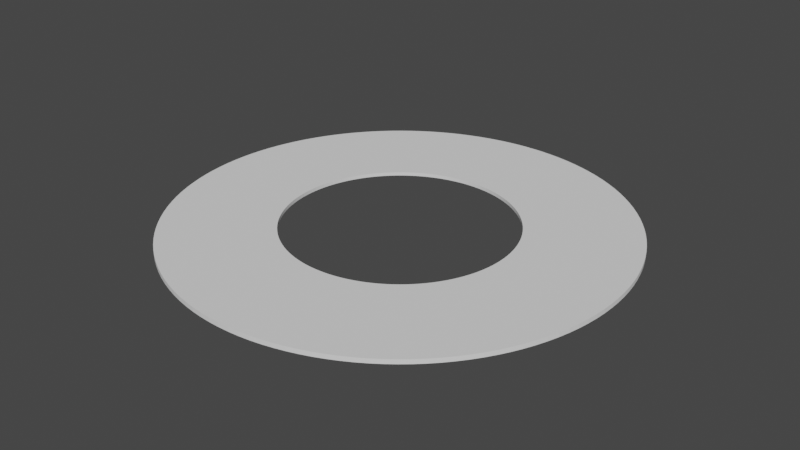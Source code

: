 # Source: Oblend.blend  (saved by Blender 2.93.20; exported with 4.5.12 LTS)
import bpy
from mathutils import Matrix  # noqa: F401  (used for matrix-valued properties, if any)

bpy.ops.wm.read_factory_settings(use_empty=True)
scene = bpy.context.scene
scene.name = 'Scene'

# ---- collections
col_collection = bpy.data.collections.new('Collection'); scene.collection.children.link(col_collection)

# ---- world
world_world = bpy.data.worlds.new('World'); scene.world = world_world
world_world.use_nodes = True; world_world.node_tree.nodes.clear()
_N = world_world.node_tree.nodes; _L = world_world.node_tree.links
n0 = _N.new('ShaderNodeOutputWorld'); n0.name = 'World Output'; n0.location = (300, 300)
n1 = _N.new('ShaderNodeBackground'); n1.name = 'Background'; n1.location = (10, 300)
n1.inputs[0].default_value = (0.05088, 0.05088, 0.05088, 1.0)
_L.new(n1.outputs[0], n0.inputs[0])
n0.is_active_output = True
world_world.color = (0.05088, 0.05088, 0.05088)
world_world.use_sun_shadow = False
world_world.sun_shadow_jitter_overblur = 0.0

# ---- meshes
me_cylinder = bpy.data.meshes.new('Cylinder')
me_cylinder.from_pydata([(0.0, 1.0, -1.0), (0.0, 1.0, 1.0), (0.04907, 0.9988, -1.0), (0.04907, 0.9988, 1.0), (0.09802, 0.9952, -1.0), (0.09802, 0.9952, 1.0), (0.1467, 0.9892, -1.0), (0.1467, 0.9892, 1.0), (0.1951, 0.9808, -1.0), (0.1951, 0.9808, 1.0), (0.243, 0.97, -1.0), (0.243, 0.97, 1.0), (0.2903, 0.9569, -1.0), (0.2903, 0.9569, 1.0), (0.3369, 0.9415, -1.0), (0.3369, 0.9415, 1.0), (0.3827, 0.9239, -1.0), (0.3827, 0.9239, 1.0), (0.4276, 0.904, -1.0), (0.4276, 0.904, 1.0), (0.4714, 0.8819, -1.0), (0.4714, 0.8819, 1.0), (0.5141, 0.8577, -1.0), (0.5141, 0.8577, 1.0), (0.5556, 0.8315, -1.0), (0.5556, 0.8315, 1.0), (0.5957, 0.8032, -1.0), (0.5957, 0.8032, 1.0), (0.6344, 0.773, -1.0), (0.6344, 0.773, 1.0), (0.6716, 0.741, -1.0), (0.6716, 0.741, 1.0), (0.7071, 0.7071, -1.0), (0.7071, 0.7071, 1.0), (0.741, 0.6716, -1.0), (0.741, 0.6716, 1.0), (0.773, 0.6344, -1.0), (0.773, 0.6344, 1.0), (0.8032, 0.5957, -1.0), (0.8032, 0.5957, 1.0), (0.8315, 0.5556, -1.0), (0.8315, 0.5556, 1.0), (0.8577, 0.5141, -1.0), (0.8577, 0.5141, 1.0), (0.8819, 0.4714, -1.0), (0.8819, 0.4714, 1.0), (0.904, 0.4276, -1.0), (0.904, 0.4276, 1.0), (0.9239, 0.3827, -1.0), (0.9239, 0.3827, 1.0), (0.9415, 0.3369, -1.0), (0.9415, 0.3369, 1.0), (0.9569, 0.2903, -1.0), (0.9569, 0.2903, 1.0), (0.97, 0.243, -1.0), (0.97, 0.243, 1.0), (0.9808, 0.1951, -1.0), (0.9808, 0.1951, 1.0), (0.9892, 0.1467, -1.0), (0.9892, 0.1467, 1.0), (0.9952, 0.09802, -1.0), (0.9952, 0.09802, 1.0), (0.9988, 0.04907, -1.0), (0.9988, 0.04907, 1.0), (1.0, -4.371e-08, -1.0), (1.0, -4.371e-08, 1.0), (0.9988, -0.04907, -1.0), (0.9988, -0.04907, 1.0), (0.9952, -0.09802, -1.0), (0.9952, -0.09802, 1.0), (0.9892, -0.1467, -1.0), (0.9892, -0.1467, 1.0), (0.9808, -0.1951, -1.0), (0.9808, -0.1951, 1.0), (0.97, -0.243, -1.0), (0.97, -0.243, 1.0), (0.9569, -0.2903, -1.0), (0.9569, -0.2903, 1.0), (0.9415, -0.3369, -1.0), (0.9415, -0.3369, 1.0), (0.9239, -0.3827, -1.0), (0.9239, -0.3827, 1.0), (0.904, -0.4276, -1.0), (0.904, -0.4276, 1.0), (0.8819, -0.4714, -1.0), (0.8819, -0.4714, 1.0), (0.8577, -0.5141, -1.0), (0.8577, -0.5141, 1.0), (0.8315, -0.5556, -1.0), (0.8315, -0.5556, 1.0), (0.8032, -0.5957, -1.0), (0.8032, -0.5957, 1.0), (0.773, -0.6344, -1.0), (0.773, -0.6344, 1.0), (0.741, -0.6716, -1.0), (0.741, -0.6716, 1.0), (0.7071, -0.7071, -1.0), (0.7071, -0.7071, 1.0), (0.6716, -0.741, -1.0), (0.6716, -0.741, 1.0), (0.6344, -0.773, -1.0), (0.6344, -0.773, 1.0), (0.5957, -0.8032, -1.0), (0.5957, -0.8032, 1.0), (0.5556, -0.8315, -1.0), (0.5556, -0.8315, 1.0), (0.5141, -0.8577, -1.0), (0.5141, -0.8577, 1.0), (0.4714, -0.8819, -1.0), (0.4714, -0.8819, 1.0), (0.4276, -0.904, -1.0), (0.4276, -0.904, 1.0), (0.3827, -0.9239, -1.0), (0.3827, -0.9239, 1.0), (0.3369, -0.9415, -1.0), (0.3369, -0.9415, 1.0), (0.2903, -0.9569, -1.0), (0.2903, -0.9569, 1.0), (0.243, -0.97, -1.0), (0.243, -0.97, 1.0), (0.1951, -0.9808, -1.0), (0.1951, -0.9808, 1.0), (0.1467, -0.9892, -1.0), (0.1467, -0.9892, 1.0), (0.09802, -0.9952, -1.0), (0.09802, -0.9952, 1.0), (0.04907, -0.9988, -1.0), (0.04907, -0.9988, 1.0), (-8.742e-08, -1.0, -1.0), (-8.742e-08, -1.0, 1.0), (-0.04907, -0.9988, -1.0), (-0.04907, -0.9988, 1.0), (-0.09802, -0.9952, -1.0), (-0.09802, -0.9952, 1.0), (-0.1467, -0.9892, -1.0), (-0.1467, -0.9892, 1.0), (-0.1951, -0.9808, -1.0), (-0.1951, -0.9808, 1.0), (-0.243, -0.97, -1.0), (-0.243, -0.97, 1.0), (-0.2903, -0.9569, -1.0), (-0.2903, -0.9569, 1.0), (-0.3369, -0.9415, -1.0), (-0.3369, -0.9415, 1.0), (-0.3827, -0.9239, -1.0), (-0.3827, -0.9239, 1.0), (-0.4276, -0.904, -1.0), (-0.4276, -0.904, 1.0), (-0.4714, -0.8819, -1.0), (-0.4714, -0.8819, 1.0), (-0.5141, -0.8577, -1.0), (-0.5141, -0.8577, 1.0), (-0.5556, -0.8315, -1.0), (-0.5556, -0.8315, 1.0), (-0.5957, -0.8032, -1.0), (-0.5957, -0.8032, 1.0), (-0.6344, -0.773, -1.0), (-0.6344, -0.773, 1.0), (-0.6716, -0.741, -1.0), (-0.6716, -0.741, 1.0), (-0.7071, -0.7071, -1.0), (-0.7071, -0.7071, 1.0), (-0.741, -0.6716, -1.0), (-0.741, -0.6716, 1.0), (-0.773, -0.6344, -1.0), (-0.773, -0.6344, 1.0), (-0.8032, -0.5957, -1.0), (-0.8032, -0.5957, 1.0), (-0.8315, -0.5556, -1.0), (-0.8315, -0.5556, 1.0), (-0.8577, -0.5141, -1.0), (-0.8577, -0.5141, 1.0), (-0.8819, -0.4714, -1.0), (-0.8819, -0.4714, 1.0), (-0.904, -0.4276, -1.0), (-0.904, -0.4276, 1.0), (-0.9239, -0.3827, -1.0), (-0.9239, -0.3827, 1.0), (-0.9415, -0.3369, -1.0), (-0.9415, -0.3369, 1.0), (-0.9569, -0.2903, -1.0), (-0.9569, -0.2903, 1.0), (-0.97, -0.243, -1.0), (-0.97, -0.243, 1.0), (-0.9808, -0.1951, -1.0), (-0.9808, -0.1951, 1.0), (-0.9892, -0.1467, -1.0), (-0.9892, -0.1467, 1.0), (-0.9952, -0.09802, -1.0), (-0.9952, -0.09802, 1.0), (-0.9988, -0.04907, -1.0), (-0.9988, -0.04907, 1.0), (-1.0, 1.192e-08, -1.0), (-1.0, 1.192e-08, 1.0), (-0.9988, 0.04907, -1.0), (-0.9988, 0.04907, 1.0), (-0.9952, 0.09802, -1.0), (-0.9952, 0.09802, 1.0), (-0.9892, 0.1467, -1.0), (-0.9892, 0.1467, 1.0), (-0.9808, 0.1951, -1.0), (-0.9808, 0.1951, 1.0), (-0.97, 0.243, -1.0), (-0.97, 0.243, 1.0), (-0.9569, 0.2903, -1.0), (-0.9569, 0.2903, 1.0), (-0.9415, 0.3369, -1.0), (-0.9415, 0.3369, 1.0), (-0.9239, 0.3827, -1.0), (-0.9239, 0.3827, 1.0), (-0.904, 0.4276, -1.0), (-0.904, 0.4276, 1.0), (-0.8819, 0.4714, -1.0), (-0.8819, 0.4714, 1.0), (-0.8577, 0.5141, -1.0), (-0.8577, 0.5141, 1.0), (-0.8315, 0.5556, -1.0), (-0.8315, 0.5556, 1.0), (-0.8032, 0.5957, -1.0), (-0.8032, 0.5957, 1.0), (-0.773, 0.6344, -1.0), (-0.773, 0.6344, 1.0), (-0.741, 0.6716, -1.0), (-0.741, 0.6716, 1.0), (-0.7071, 0.7071, -1.0), (-0.7071, 0.7071, 1.0), (-0.6716, 0.741, -1.0), (-0.6716, 0.741, 1.0), (-0.6344, 0.773, -1.0), (-0.6344, 0.773, 1.0), (-0.5957, 0.8032, -1.0), (-0.5957, 0.8032, 1.0), (-0.5556, 0.8315, -1.0), (-0.5556, 0.8315, 1.0), (-0.5141, 0.8577, -1.0), (-0.5141, 0.8577, 1.0), (-0.4714, 0.8819, -1.0), (-0.4714, 0.8819, 1.0), (-0.4276, 0.904, -1.0), (-0.4276, 0.904, 1.0), (-0.3827, 0.9239, -1.0), (-0.3827, 0.9239, 1.0), (-0.3369, 0.9415, -1.0), (-0.3369, 0.9415, 1.0), (-0.2903, 0.9569, -1.0), (-0.2903, 0.9569, 1.0), (-0.243, 0.97, -1.0), (-0.243, 0.97, 1.0), (-0.1951, 0.9808, -1.0), (-0.1951, 0.9808, 1.0), (-0.1467, 0.9892, -1.0), (-0.1467, 0.9892, 1.0), (-0.09802, 0.9952, -1.0), (-0.09802, 0.9952, 1.0), (-0.04907, 0.9988, -1.0), (-0.04907, 0.9988, 1.0), (1.606e-08, 0.505, 1.0), (0.02478, 0.5044, 1.0), (0.0495, 0.5026, 1.0), (0.07411, 0.4996, 1.0), (0.09853, 0.4953, 1.0), (0.1227, 0.4899, 1.0), (0.1466, 0.4833, 1.0), (0.1701, 0.4755, 1.0), (0.1933, 0.4666, 1.0), (0.2159, 0.4566, 1.0), (0.2381, 0.4454, 1.0), (0.2596, 0.4332, 1.0), (0.2806, 0.4199, 1.0), (0.3009, 0.4057, 1.0), (0.3204, 0.3904, 1.0), (0.3392, 0.3742, 1.0), (0.3571, 0.3571, 1.0), (0.3742, 0.3392, 1.0), (0.3904, 0.3204, 1.0), (0.4057, 0.3009, 1.0), (0.4199, 0.2806, 1.0), (0.4332, 0.2596, 1.0), (0.4454, 0.2381, 1.0), (0.4566, 0.2159, 1.0), (0.4666, 0.1933, 1.0), (0.4755, 0.1701, 1.0), (0.4833, 0.1466, 1.0), (0.4899, 0.1227, 1.0), (0.4953, 0.09853, 1.0), (0.4996, 0.07411, 1.0), (0.5026, 0.0495, 1.0), (0.5044, 0.02478, 1.0), (0.505, -1.728e-08, 1.0), (0.5044, -0.02478, 1.0), (0.5026, -0.0495, 1.0), (0.4996, -0.07411, 1.0), (0.4953, -0.09853, 1.0), (0.4899, -0.1227, 1.0), (0.4833, -0.1466, 1.0), (0.4755, -0.1701, 1.0), (0.4666, -0.1933, 1.0), (0.4566, -0.2159, 1.0), (0.4454, -0.2381, 1.0), (0.4332, -0.2596, 1.0), (0.4199, -0.2806, 1.0), (0.4057, -0.3009, 1.0), (0.3904, -0.3204, 1.0), (0.3742, -0.3392, 1.0), (0.3571, -0.3571, 1.0), (0.3392, -0.3742, 1.0), (0.3204, -0.3904, 1.0), (0.3009, -0.4057, 1.0), (0.2806, -0.4199, 1.0), (0.2596, -0.4332, 1.0), (0.2381, -0.4454, 1.0), (0.2159, -0.4566, 1.0), (0.1933, -0.4666, 1.0), (0.1701, -0.4755, 1.0), (0.1466, -0.4833, 1.0), (0.1227, -0.4899, 1.0), (0.09853, -0.4953, 1.0), (0.07411, -0.4996, 1.0), (0.0495, -0.5026, 1.0), (0.02478, -0.5044, 1.0), (-2.809e-08, -0.505, 1.0), (-0.02478, -0.5044, 1.0), (-0.0495, -0.5026, 1.0), (-0.07411, -0.4996, 1.0), (-0.09853, -0.4953, 1.0), (-0.1227, -0.4899, 1.0), (-0.1466, -0.4833, 1.0), (-0.1701, -0.4755, 1.0), (-0.1933, -0.4666, 1.0), (-0.2159, -0.4566, 1.0), (-0.2381, -0.4454, 1.0), (-0.2596, -0.4332, 1.0), (-0.2806, -0.4199, 1.0), (-0.3009, -0.4057, 1.0), (-0.3204, -0.3904, 1.0), (-0.3392, -0.3742, 1.0), (-0.3571, -0.3571, 1.0), (-0.3742, -0.3392, 1.0), (-0.3904, -0.3204, 1.0), (-0.4057, -0.3009, 1.0), (-0.4199, -0.2806, 1.0), (-0.4332, -0.2596, 1.0), (-0.4454, -0.2381, 1.0), (-0.4566, -0.2159, 1.0), (-0.4666, -0.1933, 1.0), (-0.4755, -0.1701, 1.0), (-0.4833, -0.1466, 1.0), (-0.4899, -0.1227, 1.0), (-0.4953, -0.09853, 1.0), (-0.4996, -0.07411, 1.0), (-0.5026, -0.0495, 1.0), (-0.5044, -0.02478, 1.0), (-0.505, 1.082e-08, 1.0), (-0.5044, 0.02478, 1.0), (-0.5026, 0.0495, 1.0), (-0.4996, 0.07411, 1.0), (-0.4953, 0.09853, 1.0), (-0.4899, 0.1227, 1.0), (-0.4833, 0.1466, 1.0), (-0.4755, 0.1701, 1.0), (-0.4666, 0.1933, 1.0), (-0.4566, 0.2159, 1.0), (-0.4454, 0.2381, 1.0), (-0.4332, 0.2596, 1.0), (-0.4199, 0.2806, 1.0), (-0.4057, 0.3009, 1.0), (-0.3904, 0.3204, 1.0), (-0.3742, 0.3392, 1.0), (-0.3571, 0.3571, 1.0), (-0.3392, 0.3742, 1.0), (-0.3204, 0.3904, 1.0), (-0.3009, 0.4057, 1.0), (-0.2806, 0.4199, 1.0), (-0.2596, 0.4332, 1.0), (-0.2381, 0.4454, 1.0), (-0.2159, 0.4566, 1.0), (-0.1933, 0.4666, 1.0), (-0.1701, 0.4755, 1.0), (-0.1466, 0.4833, 1.0), (-0.1227, 0.4899, 1.0), (-0.09853, 0.4953, 1.0), (-0.07411, 0.4996, 1.0), (-0.0495, 0.5026, 1.0), (-0.02478, 0.5044, 1.0), (1.606e-08, 0.505, 1.0), (0.02478, 0.5044, 1.0), (0.0495, 0.5026, 1.0), (0.07411, 0.4996, 1.0), (0.09853, 0.4953, 1.0), (0.1227, 0.4899, 1.0), (0.1466, 0.4833, 1.0), (0.1701, 0.4755, 1.0), (0.1933, 0.4666, 1.0), (0.2159, 0.4566, 1.0), (0.2381, 0.4454, 1.0), (0.2596, 0.4332, 1.0), (0.2806, 0.4199, 1.0), (0.3009, 0.4057, 1.0), (0.3204, 0.3904, 1.0), (0.3392, 0.3742, 1.0), (0.3571, 0.3571, 1.0), (0.3742, 0.3392, 1.0), (0.3904, 0.3204, 1.0), (0.4057, 0.3009, 1.0), (0.4199, 0.2806, 1.0), (0.4332, 0.2596, 1.0), (0.4454, 0.2381, 1.0), (0.4566, 0.2159, 1.0), (0.4666, 0.1933, 1.0), (0.4755, 0.1701, 1.0), (0.4833, 0.1466, 1.0), (0.4899, 0.1227, 1.0), (0.4953, 0.09853, 1.0), (0.4996, 0.07411, 1.0), (0.5026, 0.0495, 1.0), (0.5044, 0.02478, 1.0), (0.505, -1.728e-08, 1.0), (0.5044, -0.02478, 1.0), (0.5026, -0.0495, 1.0), (0.4996, -0.07411, 1.0), (0.4953, -0.09853, 1.0), (0.4899, -0.1227, 1.0), (0.4833, -0.1466, 1.0), (0.4755, -0.1701, 1.0), (0.4666, -0.1933, 1.0), (0.4566, -0.2159, 1.0), (0.4454, -0.2381, 1.0), (0.4332, -0.2596, 1.0), (0.4199, -0.2806, 1.0), (0.4057, -0.3009, 1.0), (0.3904, -0.3204, 1.0), (0.3742, -0.3392, 1.0), (0.3571, -0.3571, 1.0), (0.3392, -0.3742, 1.0), (0.3204, -0.3904, 1.0), (0.3009, -0.4057, 1.0), (0.2806, -0.4199, 1.0), (0.2596, -0.4332, 1.0), (0.2381, -0.4454, 1.0), (0.2159, -0.4566, 1.0), (0.1933, -0.4666, 1.0), (0.1701, -0.4755, 1.0), (0.1466, -0.4833, 1.0), (0.1227, -0.4899, 1.0), (0.09853, -0.4953, 1.0), (0.07411, -0.4996, 1.0), (0.0495, -0.5026, 1.0), (0.02478, -0.5044, 1.0), (-2.809e-08, -0.505, 1.0), (-0.02478, -0.5044, 1.0), (-0.0495, -0.5026, 1.0), (-0.07411, -0.4996, 1.0), (-0.09853, -0.4953, 1.0), (-0.1227, -0.4899, 1.0), (-0.1466, -0.4833, 1.0), (-0.1701, -0.4755, 1.0), (-0.1933, -0.4666, 1.0), (-0.2159, -0.4566, 1.0), (-0.2381, -0.4454, 1.0), (-0.2596, -0.4332, 1.0), (-0.2806, -0.4199, 1.0), (-0.3009, -0.4057, 1.0), (-0.3204, -0.3904, 1.0), (-0.3392, -0.3742, 1.0), (-0.3571, -0.3571, 1.0), (-0.3742, -0.3392, 1.0), (-0.3904, -0.3204, 1.0), (-0.4057, -0.3009, 1.0), (-0.4199, -0.2806, 1.0), (-0.4332, -0.2596, 1.0), (-0.4454, -0.2381, 1.0), (-0.4566, -0.2159, 1.0), (-0.4666, -0.1933, 1.0), (-0.4755, -0.1701, 1.0), (-0.4833, -0.1466, 1.0), (-0.4899, -0.1227, 1.0), (-0.4953, -0.09853, 1.0), (-0.4996, -0.07411, 1.0), (-0.5026, -0.0495, 1.0), (-0.5044, -0.02478, 1.0), (-0.505, 1.082e-08, 1.0), (-0.5044, 0.02478, 1.0), (-0.5026, 0.0495, 1.0), (-0.4996, 0.07411, 1.0), (-0.4953, 0.09853, 1.0), (-0.4899, 0.1227, 1.0), (-0.4833, 0.1466, 1.0), (-0.4755, 0.1701, 1.0), (-0.4666, 0.1933, 1.0), (-0.4566, 0.2159, 1.0), (-0.4454, 0.2381, 1.0), (-0.4332, 0.2596, 1.0), (-0.4199, 0.2806, 1.0), (-0.4057, 0.3009, 1.0), (-0.3904, 0.3204, 1.0), (-0.3742, 0.3392, 1.0), (-0.3571, 0.3571, 1.0), (-0.3392, 0.3742, 1.0), (-0.3204, 0.3904, 1.0), (-0.3009, 0.4057, 1.0), (-0.2806, 0.4199, 1.0), (-0.2596, 0.4332, 1.0), (-0.2381, 0.4454, 1.0), (-0.2159, 0.4566, 1.0), (-0.1933, 0.4666, 1.0), (-0.1701, 0.4755, 1.0), (-0.1466, 0.4833, 1.0), (-0.1227, 0.4899, 1.0), (-0.09853, 0.4953, 1.0), (-0.07411, 0.4996, 1.0), (-0.0495, 0.5026, 1.0), (-0.02478, 0.5044, 1.0), (1.606e-08, 0.505, -0.5969), (0.02478, 0.5044, -0.5969), (0.0495, 0.5026, -0.5969), (0.07411, 0.4996, -0.5969), (0.09853, 0.4953, -0.5969), (0.1227, 0.4899, -0.5969), (0.1466, 0.4833, -0.5969), (0.1701, 0.4755, -0.5969), (0.1933, 0.4666, -0.5969), (0.2159, 0.4566, -0.5969), (0.2381, 0.4454, -0.5969), (0.2596, 0.4332, -0.5969), (0.2806, 0.4199, -0.5969), (0.3009, 0.4057, -0.5969), (0.3204, 0.3904, -0.5969), (0.3392, 0.3742, -0.5969), (0.3571, 0.3571, -0.5969), (0.3742, 0.3392, -0.5969), (0.3904, 0.3204, -0.5969), (0.4057, 0.3009, -0.5969), (0.4199, 0.2806, -0.5969), (0.4332, 0.2596, -0.5969), (0.4454, 0.2381, -0.5969), (0.4566, 0.2159, -0.5969), (0.4666, 0.1933, -0.5969), (0.4755, 0.1701, -0.5969), (0.4833, 0.1466, -0.5969), (0.4899, 0.1227, -0.5969), (0.4953, 0.09853, -0.5969), (0.4996, 0.07411, -0.5969), (0.5026, 0.0495, -0.5969), (0.5044, 0.02478, -0.5969), (0.505, -1.728e-08, -0.5969), (0.5044, -0.02478, -0.5969), (0.5026, -0.0495, -0.5969), (0.4996, -0.07411, -0.5969), (0.4953, -0.09853, -0.5969), (0.4899, -0.1227, -0.5969), (0.4833, -0.1466, -0.5969), (0.4755, -0.1701, -0.5969), (0.4666, -0.1933, -0.5969), (0.4566, -0.2159, -0.5969), (0.4454, -0.2381, -0.5969), (0.4332, -0.2596, -0.5969), (0.4199, -0.2806, -0.5969), (0.4057, -0.3009, -0.5969), (0.3904, -0.3204, -0.5969), (0.3742, -0.3392, -0.5969), (0.3571, -0.3571, -0.5969), (0.3392, -0.3742, -0.5969), (0.3204, -0.3904, -0.5969), (0.3009, -0.4057, -0.5969), (0.2806, -0.4199, -0.5969), (0.2596, -0.4332, -0.5969), (0.2381, -0.4454, -0.5969), (0.2159, -0.4566, -0.5969), (0.1933, -0.4666, -0.5969), (0.1701, -0.4755, -0.5969), (0.1466, -0.4833, -0.5969), (0.1227, -0.4899, -0.5969), (0.09853, -0.4953, -0.5969), (0.07411, -0.4996, -0.5969), (0.0495, -0.5026, -0.5969), (0.02478, -0.5044, -0.5969), (-2.809e-08, -0.505, -0.5969), (-0.02478, -0.5044, -0.5969), (-0.0495, -0.5026, -0.5969), (-0.07411, -0.4996, -0.5969), (-0.09853, -0.4953, -0.5969), (-0.1227, -0.4899, -0.5969), (-0.1466, -0.4833, -0.5969), (-0.1701, -0.4755, -0.5969), (-0.1933, -0.4666, -0.5969), (-0.2159, -0.4566, -0.5969), (-0.2381, -0.4454, -0.5969), (-0.2596, -0.4332, -0.5969), (-0.2806, -0.4199, -0.5969), (-0.3009, -0.4057, -0.5969), (-0.3204, -0.3904, -0.5969), (-0.3392, -0.3742, -0.5969), (-0.3571, -0.3571, -0.5969), (-0.3742, -0.3392, -0.5969), (-0.3904, -0.3204, -0.5969), (-0.4057, -0.3009, -0.5969), (-0.4199, -0.2806, -0.5969), (-0.4332, -0.2596, -0.5969), (-0.4454, -0.2381, -0.5969), (-0.4566, -0.2159, -0.5969), (-0.4666, -0.1933, -0.5969), (-0.4755, -0.1701, -0.5969), (-0.4833, -0.1466, -0.5969), (-0.4899, -0.1227, -0.5969), (-0.4953, -0.09853, -0.5969), (-0.4996, -0.07411, -0.5969), (-0.5026, -0.0495, -0.5969), (-0.5044, -0.02478, -0.5969), (-0.505, 1.082e-08, -0.5969), (-0.5044, 0.02478, -0.5969), (-0.5026, 0.0495, -0.5969), (-0.4996, 0.07411, -0.5969), (-0.4953, 0.09853, -0.5969), (-0.4899, 0.1227, -0.5969), (-0.4833, 0.1466, -0.5969), (-0.4755, 0.1701, -0.5969), (-0.4666, 0.1933, -0.5969), (-0.4566, 0.2159, -0.5969), (-0.4454, 0.2381, -0.5969), (-0.4332, 0.2596, -0.5969), (-0.4199, 0.2806, -0.5969), (-0.4057, 0.3009, -0.5969), (-0.3904, 0.3204, -0.5969), (-0.3742, 0.3392, -0.5969), (-0.3571, 0.3571, -0.5969), (-0.3392, 0.3742, -0.5969), (-0.3204, 0.3904, -0.5969), (-0.3009, 0.4057, -0.5969), (-0.2806, 0.4199, -0.5969), (-0.2596, 0.4332, -0.5969), (-0.2381, 0.4454, -0.5969), (-0.2159, 0.4566, -0.5969), (-0.1933, 0.4666, -0.5969), (-0.1701, 0.4755, -0.5969), (-0.1466, 0.4833, -0.5969), (-0.1227, 0.4899, -0.5969), (-0.09853, 0.4953, -0.5969), (-0.07411, 0.4996, -0.5969), (-0.0495, 0.5026, -0.5969), (-0.02478, 0.5044, -0.5969)], [], [(0, 1, 3, 2), (2, 3, 5, 4), (4, 5, 7, 6), (6, 7, 9, 8), (8, 9, 11, 10), (10, 11, 13, 12), (12, 13, 15, 14), (14, 15, 17, 16), (16, 17, 19, 18), (18, 19, 21, 20), (20, 21, 23, 22), (22, 23, 25, 24), (24, 25, 27, 26), (26, 27, 29, 28), (28, 29, 31, 30), (30, 31, 33, 32), (32, 33, 35, 34), (34, 35, 37, 36), (36, 37, 39, 38), (38, 39, 41, 40), (40, 41, 43, 42), (42, 43, 45, 44), (44, 45, 47, 46), (46, 47, 49, 48), (48, 49, 51, 50), (50, 51, 53, 52), (52, 53, 55, 54), (54, 55, 57, 56), (56, 57, 59, 58), (58, 59, 61, 60), (60, 61, 63, 62), (62, 63, 65, 64), (64, 65, 67, 66), (66, 67, 69, 68), (68, 69, 71, 70), (70, 71, 73, 72), (72, 73, 75, 74), (74, 75, 77, 76), (76, 77, 79, 78), (78, 79, 81, 80), (80, 81, 83, 82), (82, 83, 85, 84), (84, 85, 87, 86), (86, 87, 89, 88), (88, 89, 91, 90), (90, 91, 93, 92), (92, 93, 95, 94), (94, 95, 97, 96), (96, 97, 99, 98), (98, 99, 101, 100), (100, 101, 103, 102), (102, 103, 105, 104), (104, 105, 107, 106), (106, 107, 109, 108), (108, 109, 111, 110), (110, 111, 113, 112), (112, 113, 115, 114), (114, 115, 117, 116), (116, 117, 119, 118), (118, 119, 121, 120), (120, 121, 123, 122), (122, 123, 125, 124), (124, 125, 127, 126), (126, 127, 129, 128), (128, 129, 131, 130), (130, 131, 133, 132), (132, 133, 135, 134), (134, 135, 137, 136), (136, 137, 139, 138), (138, 139, 141, 140), (140, 141, 143, 142), (142, 143, 145, 144), (144, 145, 147, 146), (146, 147, 149, 148), (148, 149, 151, 150), (150, 151, 153, 152), (152, 153, 155, 154), (154, 155, 157, 156), (156, 157, 159, 158), (158, 159, 161, 160), (160, 161, 163, 162), (162, 163, 165, 164), (164, 165, 167, 166), (166, 167, 169, 168), (168, 169, 171, 170), (170, 171, 173, 172), (172, 173, 175, 174), (174, 175, 177, 176), (176, 177, 179, 178), (178, 179, 181, 180), (180, 181, 183, 182), (182, 183, 185, 184), (184, 185, 187, 186), (186, 187, 189, 188), (188, 189, 191, 190), (190, 191, 193, 192), (192, 193, 195, 194), (194, 195, 197, 196), (196, 197, 199, 198), (198, 199, 201, 200), (200, 201, 203, 202), (202, 203, 205, 204), (204, 205, 207, 206), (206, 207, 209, 208), (208, 209, 211, 210), (210, 211, 213, 212), (212, 213, 215, 214), (214, 215, 217, 216), (216, 217, 219, 218), (218, 219, 221, 220), (220, 221, 223, 222), (222, 223, 225, 224), (224, 225, 227, 226), (226, 227, 229, 228), (228, 229, 231, 230), (230, 231, 233, 232), (232, 233, 235, 234), (234, 235, 237, 236), (236, 237, 239, 238), (238, 239, 241, 240), (240, 241, 243, 242), (242, 243, 245, 244), (244, 245, 247, 246), (246, 247, 249, 248), (248, 249, 251, 250), (250, 251, 253, 252), (145, 143, 327, 328), (252, 253, 255, 254), (254, 255, 1, 0), (179, 177, 344, 345), (111, 109, 310, 311), (77, 75, 293, 294), (43, 41, 276, 277), (9, 7, 259, 260), (249, 247, 379, 380), (215, 213, 362, 363), (181, 179, 345, 346), (147, 145, 328, 329), (113, 111, 311, 312), (79, 77, 294, 295), (45, 43, 277, 278), (11, 9, 260, 261), (251, 249, 380, 381), (217, 215, 363, 364), (183, 181, 346, 347), (149, 147, 329, 330), (115, 113, 312, 313), (81, 79, 295, 296), (47, 45, 278, 279), (13, 11, 261, 262), (253, 251, 381, 382), (219, 217, 364, 365), (185, 183, 347, 348), (151, 149, 330, 331), (117, 115, 313, 314), (83, 81, 296, 297), (49, 47, 279, 280), (15, 13, 262, 263), (255, 253, 382, 383), (221, 219, 365, 366), (187, 185, 348, 349), (153, 151, 331, 332), (119, 117, 314, 315), (85, 83, 297, 298), (51, 49, 280, 281), (17, 15, 263, 264), (1, 255, 383, 256), (223, 221, 366, 367), (189, 187, 349, 350), (155, 153, 332, 333), (121, 119, 315, 316), (87, 85, 298, 299), (53, 51, 281, 282), (19, 17, 264, 265), (225, 223, 367, 368), (191, 189, 350, 351), (157, 155, 333, 334), (123, 121, 316, 317), (89, 87, 299, 300), (55, 53, 282, 283), (21, 19, 265, 266), (227, 225, 368, 369), (193, 191, 351, 352), (159, 157, 334, 335), (125, 123, 317, 318), (91, 89, 300, 301), (57, 55, 283, 284), (23, 21, 266, 267), (229, 227, 369, 370), (195, 193, 352, 353), (161, 159, 335, 336), (127, 125, 318, 319), (93, 91, 301, 302), (59, 57, 284, 285), (25, 23, 267, 268), (231, 229, 370, 371), (197, 195, 353, 354), (163, 161, 336, 337), (129, 127, 319, 320), (95, 93, 302, 303), (61, 59, 285, 286), (27, 25, 268, 269), (233, 231, 371, 372), (199, 197, 354, 355), (165, 163, 337, 338), (131, 129, 320, 321), (97, 95, 303, 304), (63, 61, 286, 287), (29, 27, 269, 270), (235, 233, 372, 373), (201, 199, 355, 356), (167, 165, 338, 339), (133, 131, 321, 322), (99, 97, 304, 305), (65, 63, 287, 288), (31, 29, 270, 271), (237, 235, 373, 374), (203, 201, 356, 357), (169, 167, 339, 340), (135, 133, 322, 323), (101, 99, 305, 306), (67, 65, 288, 289), (33, 31, 271, 272), (239, 237, 374, 375), (205, 203, 357, 358), (171, 169, 340, 341), (137, 135, 323, 324), (103, 101, 306, 307), (69, 67, 289, 290), (35, 33, 272, 273), (241, 239, 375, 376), (207, 205, 358, 359), (173, 171, 341, 342), (139, 137, 324, 325), (105, 103, 307, 308), (3, 1, 256, 257), (71, 69, 290, 291), (37, 35, 273, 274), (243, 241, 376, 377), (209, 207, 359, 360), (175, 173, 342, 343), (141, 139, 325, 326), (107, 105, 308, 309), (73, 71, 291, 292), (39, 37, 274, 275), (5, 3, 257, 258), (245, 243, 377, 378), (211, 209, 360, 361), (177, 175, 343, 344), (143, 141, 326, 327), (109, 107, 309, 310), (75, 73, 292, 293), (41, 39, 275, 276), (7, 5, 258, 259), (247, 245, 378, 379), (213, 211, 361, 362), (293, 292, 420, 421), (345, 344, 472, 473), (294, 293, 421, 422), (346, 345, 473, 474), (295, 294, 422, 423), (347, 346, 474, 475), (296, 295, 423, 424), (348, 347, 475, 476), (297, 296, 424, 425), (349, 348, 476, 477), (298, 297, 425, 426), (350, 349, 477, 478), (299, 298, 426, 427), (351, 350, 478, 479), (300, 299, 427, 428), (352, 351, 479, 480), (301, 300, 428, 429), (353, 352, 480, 481), (302, 301, 429, 430), (354, 353, 481, 482), (303, 302, 430, 431), (355, 354, 482, 483), (304, 303, 431, 432), (356, 355, 483, 484), (305, 304, 432, 433), (357, 356, 484, 485), (306, 305, 433, 434), (358, 357, 485, 486), (307, 306, 434, 435), (359, 358, 486, 487), (308, 307, 435, 436), (257, 256, 384, 385), (360, 359, 487, 488), (309, 308, 436, 437), (258, 257, 385, 386), (361, 360, 488, 489), (310, 309, 437, 438), (259, 258, 386, 387), (362, 361, 489, 490), (311, 310, 438, 439), (260, 259, 387, 388), (363, 362, 490, 491), (312, 311, 439, 440), (261, 260, 388, 389), (364, 363, 491, 492), (313, 312, 440, 441), (262, 261, 389, 390), (365, 364, 492, 493), (314, 313, 441, 442), (263, 262, 390, 391), (366, 365, 493, 494), (315, 314, 442, 443), (264, 263, 391, 392), (367, 366, 494, 495), (316, 315, 443, 444), (265, 264, 392, 393), (368, 367, 495, 496), (317, 316, 444, 445), (266, 265, 393, 394), (369, 368, 496, 497), (318, 317, 445, 446), (267, 266, 394, 395), (370, 369, 497, 498), (319, 318, 446, 447), (268, 267, 395, 396), (371, 370, 498, 499), (320, 319, 447, 448), (269, 268, 396, 397), (372, 371, 499, 500), (321, 320, 448, 449), (270, 269, 397, 398), (373, 372, 500, 501), (322, 321, 449, 450), (271, 270, 398, 399), (374, 373, 501, 502), (323, 322, 450, 451), (272, 271, 399, 400), (375, 374, 502, 503), (324, 323, 451, 452), (273, 272, 400, 401), (376, 375, 503, 504), (325, 324, 452, 453), (274, 273, 401, 402), (377, 376, 504, 505), (326, 325, 453, 454), (275, 274, 402, 403), (378, 377, 505, 506), (327, 326, 454, 455), (276, 275, 403, 404), (379, 378, 506, 507), (328, 327, 455, 456), (277, 276, 404, 405), (380, 379, 507, 508), (329, 328, 456, 457), (278, 277, 405, 406), (381, 380, 508, 509), (330, 329, 457, 458), (279, 278, 406, 407), (382, 381, 509, 510), (331, 330, 458, 459), (280, 279, 407, 408), (383, 382, 510, 511), (332, 331, 459, 460), (281, 280, 408, 409), (256, 383, 511, 384), (333, 332, 460, 461), (282, 281, 409, 410), (334, 333, 461, 462), (283, 282, 410, 411), (335, 334, 462, 463), (284, 283, 411, 412), (336, 335, 463, 464), (285, 284, 412, 413), (337, 336, 464, 465), (286, 285, 413, 414), (338, 337, 465, 466), (287, 286, 414, 415), (339, 338, 466, 467), (288, 287, 415, 416), (340, 339, 467, 468), (289, 288, 416, 417), (341, 340, 468, 469), (290, 289, 417, 418), (342, 341, 469, 470), (291, 290, 418, 419), (343, 342, 470, 471), (292, 291, 419, 420), (344, 343, 471, 472), (422, 421, 549, 550), (474, 473, 601, 602), (423, 422, 550, 551), (475, 474, 602, 603), (424, 423, 551, 552), (476, 475, 603, 604), (425, 424, 552, 553), (477, 476, 604, 605), (426, 425, 553, 554), (478, 477, 605, 606), (427, 426, 554, 555), (479, 478, 606, 607), (428, 427, 555, 556), (480, 479, 607, 608), (429, 428, 556, 557), (481, 480, 608, 609), (430, 429, 557, 558), (482, 481, 609, 610), (431, 430, 558, 559), (483, 482, 610, 611), (432, 431, 559, 560), (484, 483, 611, 612), (433, 432, 560, 561), (485, 484, 612, 613), (434, 433, 561, 562), (486, 485, 613, 614), (435, 434, 562, 563), (487, 486, 614, 615), (436, 435, 563, 564), (385, 384, 512, 513), (488, 487, 615, 616), (437, 436, 564, 565), (386, 385, 513, 514), (489, 488, 616, 617), (438, 437, 565, 566), (387, 386, 514, 515), (490, 489, 617, 618), (439, 438, 566, 567), (388, 387, 515, 516), (491, 490, 618, 619), (440, 439, 567, 568), (389, 388, 516, 517), (492, 491, 619, 620), (441, 440, 568, 569), (390, 389, 517, 518), (493, 492, 620, 621), (442, 441, 569, 570), (391, 390, 518, 519), (494, 493, 621, 622), (443, 442, 570, 571), (392, 391, 519, 520), (495, 494, 622, 623), (444, 443, 571, 572), (393, 392, 520, 521), (496, 495, 623, 624), (445, 444, 572, 573), (394, 393, 521, 522), (497, 496, 624, 625), (446, 445, 573, 574), (395, 394, 522, 523), (498, 497, 625, 626), (447, 446, 574, 575), (396, 395, 523, 524), (499, 498, 626, 627), (448, 447, 575, 576), (397, 396, 524, 525), (500, 499, 627, 628), (449, 448, 576, 577), (398, 397, 525, 526), (501, 500, 628, 629), (450, 449, 577, 578), (399, 398, 526, 527), (502, 501, 629, 630), (451, 450, 578, 579), (400, 399, 527, 528), (503, 502, 630, 631), (452, 451, 579, 580), (401, 400, 528, 529), (504, 503, 631, 632), (453, 452, 580, 581), (402, 401, 529, 530), (505, 504, 632, 633), (454, 453, 581, 582), (403, 402, 530, 531), (506, 505, 633, 634), (455, 454, 582, 583), (404, 403, 531, 532), (507, 506, 634, 635), (456, 455, 583, 584), (405, 404, 532, 533), (508, 507, 635, 636), (457, 456, 584, 585), (406, 405, 533, 534), (509, 508, 636, 637), (458, 457, 585, 586), (407, 406, 534, 535), (510, 509, 637, 638), (459, 458, 586, 587), (408, 407, 535, 536), (511, 510, 638, 639), (460, 459, 587, 588), (409, 408, 536, 537), (384, 511, 639, 512), (461, 460, 588, 589), (410, 409, 537, 538), (462, 461, 589, 590), (411, 410, 538, 539), (463, 462, 590, 591), (412, 411, 539, 540), (464, 463, 591, 592), (413, 412, 540, 541), (465, 464, 592, 593), (414, 413, 541, 542), (466, 465, 593, 594), (415, 414, 542, 543), (467, 466, 594, 595), (416, 415, 543, 544), (468, 467, 595, 596), (417, 416, 544, 545), (469, 468, 596, 597), (418, 417, 545, 546), (470, 469, 597, 598), (419, 418, 546, 547), (471, 470, 598, 599), (420, 419, 547, 548), (472, 471, 599, 600), (421, 420, 548, 549), (473, 472, 600, 601)])
_uv = me_cylinder.uv_layers.new(name='UVMap')
_uv.uv.foreach_set('vector', [1.0, 0.5, 1.0, 1.0, 0.9922, 1.0, 0.9922, 0.5, 0.9922, 0.5, 0.9922, 1.0, 0.9844, 1.0, 0.9844, 0.5, 0.9844, 0.5, 0.9844, 1.0, 0.9766, 1.0, 0.9766, 0.5, 0.9766, 0.5, 0.9766, 1.0, 0.9688, 1.0, 0.9688, 0.5, 0.9688, 0.5, 0.9688, 1.0, 0.9609, 1.0, 0.9609, 0.5, 0.9609, 0.5, 0.9609, 1.0, 0.9531, 1.0, 0.9531, 0.5, 0.9531, 0.5, 0.9531, 1.0, 0.9453, 1.0, 0.9453, 0.5, 0.9453, 0.5, 0.9453, 1.0, 0.9375, 1.0, 0.9375, 0.5, 0.9375, 0.5, 0.9375, 1.0, 0.9297, 1.0, 0.9297, 0.5, 0.9297, 0.5, 0.9297, 1.0, 0.9219, 1.0, 0.9219, 0.5, 0.9219, 0.5, 0.9219, 1.0, 0.9141, 1.0, 0.9141, 0.5, 0.9141, 0.5, 0.9141, 1.0, 0.9062, 1.0, 0.9062, 0.5, 0.9062, 0.5, 0.9062, 1.0, 0.8984, 1.0, 0.8984, 0.5, 0.8984, 0.5, 0.8984, 1.0, 0.8906, 1.0, 0.8906, 0.5, 0.8906, 0.5, 0.8906, 1.0, 0.8828, 1.0, 0.8828, 0.5, 0.8828, 0.5, 0.8828, 1.0, 0.875, 1.0, 0.875, 0.5, 0.875, 0.5, 0.875, 1.0, 0.8672, 1.0, 0.8672, 0.5, 0.8672, 0.5, 0.8672, 1.0, 0.8594, 1.0, 0.8594, 0.5, 0.8594, 0.5, 0.8594, 1.0, 0.8516, 1.0, 0.8516, 0.5, 0.8516, 0.5, 0.8516, 1.0, 0.8438, 1.0, 0.8438, 0.5, 0.8438, 0.5, 0.8438, 1.0, 0.8359, 1.0, 0.8359, 0.5, 0.8359, 0.5, 0.8359, 1.0, 0.8281, 1.0, 0.8281, 0.5, 0.8281, 0.5, 0.8281, 1.0, 0.8203, 1.0, 0.8203, 0.5, 0.8203, 0.5, 0.8203, 1.0, 0.8125, 1.0, 0.8125, 0.5, 0.8125, 0.5, 0.8125, 1.0, 0.8047, 1.0, 0.8047, 0.5, 0.8047, 0.5, 0.8047, 1.0, 0.7969, 1.0, 0.7969, 0.5, 0.7969, 0.5, 0.7969, 1.0, 0.7891, 1.0, 0.7891, 0.5, 0.7891, 0.5, 0.7891, 1.0, 0.7812, 1.0, 0.7812, 0.5, 0.7812, 0.5, 0.7812, 1.0, 0.7734, 1.0, 0.7734, 0.5, 0.7734, 0.5, 0.7734, 1.0, 0.7656, 1.0, 0.7656, 0.5, 0.7656, 0.5, 0.7656, 1.0, 0.7578, 1.0, 0.7578, 0.5, 0.7578, 0.5, 0.7578, 1.0, 0.75, 1.0, 0.75, 0.5, 0.75, 0.5, 0.75, 1.0, 0.7422, 1.0, 0.7422, 0.5, 0.7422, 0.5, 0.7422, 1.0, 0.7344, 1.0, 0.7344, 0.5, 0.7344, 0.5, 0.7344, 1.0, 0.7266, 1.0, 0.7266, 0.5, 0.7266, 0.5, 0.7266, 1.0, 0.7188, 1.0, 0.7188, 0.5, 0.7188, 0.5, 0.7188, 1.0, 0.7109, 1.0, 0.7109, 0.5, 0.7109, 0.5, 0.7109, 1.0, 0.7031, 1.0, 0.7031, 0.5, 0.7031, 0.5, 0.7031, 1.0, 0.6953, 1.0, 0.6953, 0.5, 0.6953, 0.5, 0.6953, 1.0, 0.6875, 1.0, 0.6875, 0.5, 0.6875, 0.5, 0.6875, 1.0, 0.6797, 1.0, 0.6797, 0.5, 0.6797, 0.5, 0.6797, 1.0, 0.6719, 1.0, 0.6719, 0.5, 0.6719, 0.5, 0.6719, 1.0, 0.6641, 1.0, 0.6641, 0.5, 0.6641, 0.5, 0.6641, 1.0, 0.6562, 1.0, 0.6562, 0.5, 0.6562, 0.5, 0.6562, 1.0, 0.6484, 1.0, 0.6484, 0.5, 0.6484, 0.5, 0.6484, 1.0, 0.6406, 1.0, 0.6406, 0.5, 0.6406, 0.5, 0.6406, 1.0, 0.6328, 1.0, 0.6328, 0.5, 0.6328, 0.5, 0.6328, 1.0, 0.625, 1.0, 0.625, 0.5, 0.625, 0.5, 0.625, 1.0, 0.6172, 1.0, 0.6172, 0.5, 0.6172, 0.5, 0.6172, 1.0, 0.6094, 1.0, 0.6094, 0.5, 0.6094, 0.5, 0.6094, 1.0, 0.6016, 1.0, 0.6016, 0.5, 0.6016, 0.5, 0.6016, 1.0, 0.5938, 1.0, 0.5938, 0.5, 0.5938, 0.5, 0.5938, 1.0, 0.5859, 1.0, 0.5859, 0.5, 0.5859, 0.5, 0.5859, 1.0, 0.5781, 1.0, 0.5781, 0.5, 0.5781, 0.5, 0.5781, 1.0, 0.5703, 1.0, 0.5703, 0.5, 0.5703, 0.5, 0.5703, 1.0, 0.5625, 1.0, 0.5625, 0.5, 0.5625, 0.5, 0.5625, 1.0, 0.5547, 1.0, 0.5547, 0.5, 0.5547, 0.5, 0.5547, 1.0, 0.5469, 1.0, 0.5469, 0.5, 0.5469, 0.5, 0.5469, 1.0, 0.5391, 1.0, 0.5391, 0.5, 0.5391, 0.5, 0.5391, 1.0, 0.5312, 1.0, 0.5312, 0.5, 0.5312, 0.5, 0.5312, 1.0, 0.5234, 1.0, 0.5234, 0.5, 0.5234, 0.5, 0.5234, 1.0, 0.5156, 1.0, 0.5156, 0.5, 0.5156, 0.5, 0.5156, 1.0, 0.5078, 1.0, 0.5078, 0.5, 0.5078, 0.5, 0.5078, 1.0, 0.5, 1.0, 0.5, 0.5, 0.5, 0.5, 0.5, 1.0, 0.4922, 1.0, 0.4922, 0.5, 0.4922, 0.5, 0.4922, 1.0, 0.4844, 1.0, 0.4844, 0.5, 0.4844, 0.5, 0.4844, 1.0, 0.4766, 1.0, 0.4766, 0.5, 0.4766, 0.5, 0.4766, 1.0, 0.4688, 1.0, 0.4688, 0.5, 0.4688, 0.5, 0.4688, 1.0, 0.4609, 1.0, 0.4609, 0.5, 0.4609, 0.5, 0.4609, 1.0, 0.4531, 1.0, 0.4531, 0.5, 0.4531, 0.5, 0.4531, 1.0, 0.4453, 1.0, 0.4453, 0.5, 0.4453, 0.5, 0.4453, 1.0, 0.4375, 1.0, 0.4375, 0.5, 0.4375, 0.5, 0.4375, 1.0, 0.4297, 1.0, 0.4297, 0.5, 0.4297, 0.5, 0.4297, 1.0, 0.4219, 1.0, 0.4219, 0.5, 0.4219, 0.5, 0.4219, 1.0, 0.4141, 1.0, 0.4141, 0.5, 0.4141, 0.5, 0.4141, 1.0, 0.4062, 1.0, 0.4062, 0.5, 0.4062, 0.5, 0.4062, 1.0, 0.3984, 1.0, 0.3984, 0.5, 0.3984, 0.5, 0.3984, 1.0, 0.3906, 1.0, 0.3906, 0.5, 0.3906, 0.5, 0.3906, 1.0, 0.3828, 1.0, 0.3828, 0.5, 0.3828, 0.5, 0.3828, 1.0, 0.375, 1.0, 0.375, 0.5, 0.375, 0.5, 0.375, 1.0, 0.3672, 1.0, 0.3672, 0.5, 0.3672, 0.5, 0.3672, 1.0, 0.3594, 1.0, 0.3594, 0.5, 0.3594, 0.5, 0.3594, 1.0, 0.3516, 1.0, 0.3516, 0.5, 0.3516, 0.5, 0.3516, 1.0, 0.3438, 1.0, 0.3438, 0.5, 0.3438, 0.5, 0.3438, 1.0, 0.3359, 1.0, 0.3359, 0.5, 0.3359, 0.5, 0.3359, 1.0, 0.3281, 1.0, 0.3281, 0.5, 0.3281, 0.5, 0.3281, 1.0, 0.3203, 1.0, 0.3203, 0.5, 0.3203, 0.5, 0.3203, 1.0, 0.3125, 1.0, 0.3125, 0.5, 0.3125, 0.5, 0.3125, 1.0, 0.3047, 1.0, 0.3047, 0.5, 0.3047, 0.5, 0.3047, 1.0, 0.2969, 1.0, 0.2969, 0.5, 0.2969, 0.5, 0.2969, 1.0, 0.2891, 1.0, 0.2891, 0.5, 0.2891, 0.5, 0.2891, 1.0, 0.2812, 1.0, 0.2812, 0.5, 0.2812, 0.5, 0.2812, 1.0, 0.2734, 1.0, 0.2734, 0.5, 0.2734, 0.5, 0.2734, 1.0, 0.2656, 1.0, 0.2656, 0.5, 0.2656, 0.5, 0.2656, 1.0, 0.2578, 1.0, 0.2578, 0.5, 0.2578, 0.5, 0.2578, 1.0, 0.25, 1.0, 0.25, 0.5, 0.25, 0.5, 0.25, 1.0, 0.2422, 1.0, 0.2422, 0.5, 0.2422, 0.5, 0.2422, 1.0, 0.2344, 1.0, 0.2344, 0.5, 0.2344, 0.5, 0.2344, 1.0, 0.2266, 1.0, 0.2266, 0.5, 0.2266, 0.5, 0.2266, 1.0, 0.2188, 1.0, 0.2188, 0.5, 0.2188, 0.5, 0.2188, 1.0, 0.2109, 1.0, 0.2109, 0.5, 0.2109, 0.5, 0.2109, 1.0, 0.2031, 1.0, 0.2031, 0.5, 0.2031, 0.5, 0.2031, 1.0, 0.1953, 1.0, 0.1953, 0.5, 0.1953, 0.5, 0.1953, 1.0, 0.1875, 1.0, 0.1875, 0.5, 0.1875, 0.5, 0.1875, 1.0, 0.1797, 1.0, 0.1797, 0.5, 0.1797, 0.5, 0.1797, 1.0, 0.1719, 1.0, 0.1719, 0.5, 0.1719, 0.5, 0.1719, 1.0, 0.1641, 1.0, 0.1641, 0.5, 0.1641, 0.5, 0.1641, 1.0, 0.1562, 1.0, 0.1562, 0.5, 0.1562, 0.5, 0.1562, 1.0, 0.1484, 1.0, 0.1484, 0.5, 0.1484, 0.5, 0.1484, 1.0, 0.1406, 1.0, 0.1406, 0.5, 0.1406, 0.5, 0.1406, 1.0, 0.1328, 1.0, 0.1328, 0.5, 0.1328, 0.5, 0.1328, 1.0, 0.125, 1.0, 0.125, 0.5, 0.125, 0.5, 0.125, 1.0, 0.1172, 1.0, 0.1172, 0.5, 0.1172, 0.5, 0.1172, 1.0, 0.1094, 1.0, 0.1094, 0.5, 0.1094, 0.5, 0.1094, 1.0, 0.1016, 1.0, 0.1016, 0.5, 0.1016, 0.5, 0.1016, 1.0, 0.09375, 1.0, 0.09375, 0.5, 0.09375, 0.5, 0.09375, 1.0, 0.08594, 1.0, 0.08594, 0.5, 0.08594, 0.5, 0.08594, 1.0, 0.07812, 1.0, 0.07812, 0.5, 0.07812, 0.5, 0.07812, 1.0, 0.07031, 1.0, 0.07031, 0.5, 0.07031, 0.5, 0.07031, 1.0, 0.0625, 1.0, 0.0625, 0.5, 0.0625, 0.5, 0.0625, 1.0, 0.05469, 1.0, 0.05469, 0.5, 0.05469, 0.5, 0.05469, 1.0, 0.04688, 1.0, 0.04688, 0.5, 0.04688, 0.5, 0.04688, 1.0, 0.03906, 1.0, 0.03906, 0.5, 0.03906, 0.5, 0.03906, 1.0, 0.03125, 1.0, 0.03125, 0.5, 0.03125, 0.5, 0.03125, 1.0, 0.02344, 1.0, 0.02344, 0.5, 0.02344, 0.5, 0.02344, 1.0, 0.01562, 1.0, 0.01562, 0.5, 0.4375, 1.0, 0.4453, 1.0, 0.4453, 1.0, 0.4375, 1.0, 0.01562, 0.5, 0.01562, 1.0, 0.007812, 1.0, 0.007812, 0.5, 0.007812, 0.5, 0.007812, 1.0, 0.0, 1.0, 0.0, 0.5, 0.3047, 1.0, 0.3125, 1.0, 0.3125, 1.0, 0.3047, 1.0, 0.5703, 1.0, 0.5781, 1.0, 0.5781, 1.0, 0.5703, 1.0, 0.7031, 1.0, 0.7109, 1.0, 0.7109, 1.0, 0.7031, 1.0, 0.8359, 1.0, 0.8438, 1.0, 0.8438, 1.0, 0.8359, 1.0, 0.9688, 1.0, 0.9766, 1.0, 0.9766, 1.0, 0.9688, 1.0, 0.03125, 1.0, 0.03906, 1.0, 0.03906, 1.0, 0.03125, 1.0, 0.1641, 1.0, 0.1719, 1.0, 0.1719, 1.0, 0.1641, 1.0, 0.2969, 1.0, 0.3047, 1.0, 0.3047, 1.0, 0.2969, 1.0, 0.4297, 1.0, 0.4375, 1.0, 0.4375, 1.0, 0.4297, 1.0, 0.5625, 1.0, 0.5703, 1.0, 0.5703, 1.0, 0.5625, 1.0, 0.6953, 1.0, 0.7031, 1.0, 0.7031, 1.0, 0.6953, 1.0, 0.8281, 1.0, 0.8359, 1.0, 0.8359, 1.0, 0.8281, 1.0, 0.9609, 1.0, 0.9688, 1.0, 0.9688, 1.0, 0.9609, 1.0, 0.02344, 1.0, 0.03125, 1.0, 0.03125, 1.0, 0.02344, 1.0, 0.1562, 1.0, 0.1641, 1.0, 0.1641, 1.0, 0.1562, 1.0, 0.2891, 1.0, 0.2969, 1.0, 0.2969, 1.0, 0.2891, 1.0, 0.4219, 1.0, 0.4297, 1.0, 0.4297, 1.0, 0.4219, 1.0, 0.5547, 1.0, 0.5625, 1.0, 0.5625, 1.0, 0.5547, 1.0, 0.6875, 1.0, 0.6953, 1.0, 0.6953, 1.0, 0.6875, 1.0, 0.8203, 1.0, 0.8281, 1.0, 0.8281, 1.0, 0.8203, 1.0, 0.9531, 1.0, 0.9609, 1.0, 0.9609, 1.0, 0.9531, 1.0, 0.01562, 1.0, 0.02344, 1.0, 0.02344, 1.0, 0.01562, 1.0, 0.1484, 1.0, 0.1562, 1.0, 0.1562, 1.0, 0.1484, 1.0, 0.2812, 1.0, 0.2891, 1.0, 0.2891, 1.0, 0.2812, 1.0, 0.4141, 1.0, 0.4219, 1.0, 0.4219, 1.0, 0.4141, 1.0, 0.5469, 1.0, 0.5547, 1.0, 0.5547, 1.0, 0.5469, 1.0, 0.6797, 1.0, 0.6875, 1.0, 0.6875, 1.0, 0.6797, 1.0, 0.8125, 1.0, 0.8203, 1.0, 0.8203, 1.0, 0.8125, 1.0, 0.9453, 1.0, 0.9531, 1.0, 0.9531, 1.0, 0.9453, 1.0, 0.007812, 1.0, 0.01562, 1.0, 0.01562, 1.0, 0.007812, 1.0, 0.1406, 1.0, 0.1484, 1.0, 0.1484, 1.0, 0.1406, 1.0, 0.2734, 1.0, 0.2812, 1.0, 0.2812, 1.0, 0.2734, 1.0, 0.4062, 1.0, 0.4141, 1.0, 0.4141, 1.0, 0.4062, 1.0, 0.5391, 1.0, 0.5469, 1.0, 0.5469, 1.0, 0.5391, 1.0, 0.6719, 1.0, 0.6797, 1.0, 0.6797, 1.0, 0.6719, 1.0, 0.8047, 1.0, 0.8125, 1.0, 0.8125, 1.0, 0.8047, 1.0, 0.9375, 1.0, 0.9453, 1.0, 0.9453, 1.0, 0.9375, 1.0, 0.0, 1.0, 0.007812, 1.0, 0.007812, 1.0, 0.0, 1.0, 0.1328, 1.0, 0.1406, 1.0, 0.1406, 1.0, 0.1328, 1.0, 0.2656, 1.0, 0.2734, 1.0, 0.2734, 1.0, 0.2656, 1.0, 0.3984, 1.0, 0.4062, 1.0, 0.4062, 1.0, 0.3984, 1.0, 0.5312, 1.0, 0.5391, 1.0, 0.5391, 1.0, 0.5312, 1.0, 0.6641, 1.0, 0.6719, 1.0, 0.6719, 1.0, 0.6641, 1.0, 0.7969, 1.0, 0.8047, 1.0, 0.8047, 1.0, 0.7969, 1.0, 0.9297, 1.0, 0.9375, 1.0, 0.9375, 1.0, 0.9297, 1.0, 0.125, 1.0, 0.1328, 1.0, 0.1328, 1.0, 0.125, 1.0, 0.2578, 1.0, 0.2656, 1.0, 0.2656, 1.0, 0.2578, 1.0, 0.3906, 1.0, 0.3984, 1.0, 0.3984, 1.0, 0.3906, 1.0, 0.5234, 1.0, 0.5312, 1.0, 0.5312, 1.0, 0.5234, 1.0, 0.6562, 1.0, 0.6641, 1.0, 0.6641, 1.0, 0.6562, 1.0, 0.7891, 1.0, 0.7969, 1.0, 0.7969, 1.0, 0.7891, 1.0, 0.9219, 1.0, 0.9297, 1.0, 0.9297, 1.0, 0.9219, 1.0, 0.1172, 1.0, 0.125, 1.0, 0.125, 1.0, 0.1172, 1.0, 0.25, 1.0, 0.2578, 1.0, 0.2578, 1.0, 0.25, 1.0, 0.3828, 1.0, 0.3906, 1.0, 0.3906, 1.0, 0.3828, 1.0, 0.5156, 1.0, 0.5234, 1.0, 0.5234, 1.0, 0.5156, 1.0, 0.6484, 1.0, 0.6562, 1.0, 0.6562, 1.0, 0.6484, 1.0, 0.7812, 1.0, 0.7891, 1.0, 0.7891, 1.0, 0.7812, 1.0, 0.9141, 1.0, 0.9219, 1.0, 0.9219, 1.0, 0.9141, 1.0, 0.1094, 1.0, 0.1172, 1.0, 0.1172, 1.0, 0.1094, 1.0, 0.2422, 1.0, 0.25, 1.0, 0.25, 1.0, 0.2422, 1.0, 0.375, 1.0, 0.3828, 1.0, 0.3828, 1.0, 0.375, 1.0, 0.5078, 1.0, 0.5156, 1.0, 0.5156, 1.0, 0.5078, 1.0, 0.6406, 1.0, 0.6484, 1.0, 0.6484, 1.0, 0.6406, 1.0, 0.7734, 1.0, 0.7812, 1.0, 0.7812, 1.0, 0.7734, 1.0, 0.9062, 1.0, 0.9141, 1.0, 0.9141, 1.0, 0.9062, 1.0, 0.1016, 1.0, 0.1094, 1.0, 0.1094, 1.0, 0.1016, 1.0, 0.2344, 1.0, 0.2422, 1.0, 0.2422, 1.0, 0.2344, 1.0, 0.3672, 1.0, 0.375, 1.0, 0.375, 1.0, 0.3672, 1.0, 0.5, 1.0, 0.5078, 1.0, 0.5078, 1.0, 0.5, 1.0, 0.6328, 1.0, 0.6406, 1.0, 0.6406, 1.0, 0.6328, 1.0, 0.7656, 1.0, 0.7734, 1.0, 0.7734, 1.0, 0.7656, 1.0, 0.8984, 1.0, 0.9062, 1.0, 0.9062, 1.0, 0.8984, 1.0, 0.09375, 1.0, 0.1016, 1.0, 0.1016, 1.0, 0.09375, 1.0, 0.2266, 1.0, 0.2344, 1.0, 0.2344, 1.0, 0.2266, 1.0, 0.3594, 1.0, 0.3672, 1.0, 0.3672, 1.0, 0.3594, 1.0, 0.4922, 1.0, 0.5, 1.0, 0.5, 1.0, 0.4922, 1.0, 0.625, 1.0, 0.6328, 1.0, 0.6328, 1.0, 0.625, 1.0, 0.7578, 1.0, 0.7656, 1.0, 0.7656, 1.0, 0.7578, 1.0, 0.8906, 1.0, 0.8984, 1.0, 0.8984, 1.0, 0.8906, 1.0, 0.08594, 1.0, 0.09375, 1.0, 0.09375, 1.0, 0.08594, 1.0, 0.2188, 1.0, 0.2266, 1.0, 0.2266, 1.0, 0.2188, 1.0, 0.3516, 1.0, 0.3594, 1.0, 0.3594, 1.0, 0.3516, 1.0, 0.4844, 1.0, 0.4922, 1.0, 0.4922, 1.0, 0.4844, 1.0, 0.6172, 1.0, 0.625, 1.0, 0.625, 1.0, 0.6172, 1.0, 0.75, 1.0, 0.7578, 1.0, 0.7578, 1.0, 0.75, 1.0, 0.8828, 1.0, 0.8906, 1.0, 0.8906, 1.0, 0.8828, 1.0, 0.07812, 1.0, 0.08594, 1.0, 0.08594, 1.0, 0.07812, 1.0, 0.2109, 1.0, 0.2188, 1.0, 0.2188, 1.0, 0.2109, 1.0, 0.3438, 1.0, 0.3516, 1.0, 0.3516, 1.0, 0.3438, 1.0, 0.4766, 1.0, 0.4844, 1.0, 0.4844, 1.0, 0.4766, 1.0, 0.6094, 1.0, 0.6172, 1.0, 0.6172, 1.0, 0.6094, 1.0, 0.7422, 1.0, 0.75, 1.0, 0.75, 1.0, 0.7422, 1.0, 0.875, 1.0, 0.8828, 1.0, 0.8828, 1.0, 0.875, 1.0, 0.07031, 1.0, 0.07812, 1.0, 0.07812, 1.0, 0.07031, 1.0, 0.2031, 1.0, 0.2109, 1.0, 0.2109, 1.0, 0.2031, 1.0, 0.3359, 1.0, 0.3438, 1.0, 0.3438, 1.0, 0.3359, 1.0, 0.4688, 1.0, 0.4766, 1.0, 0.4766, 1.0, 0.4688, 1.0, 0.6016, 1.0, 0.6094, 1.0, 0.6094, 1.0, 0.6016, 1.0, 0.7344, 1.0, 0.7422, 1.0, 0.7422, 1.0, 0.7344, 1.0, 0.8672, 1.0, 0.875, 1.0, 0.875, 1.0, 0.8672, 1.0, 0.0625, 1.0, 0.07031, 1.0, 0.07031, 1.0, 0.0625, 1.0, 0.1953, 1.0, 0.2031, 1.0, 0.2031, 1.0, 0.1953, 1.0, 0.3281, 1.0, 0.3359, 1.0, 0.3359, 1.0, 0.3281, 1.0, 0.4609, 1.0, 0.4688, 1.0, 0.4688, 1.0, 0.4609, 1.0, 0.5938, 1.0, 0.6016, 1.0, 0.6016, 1.0, 0.5938, 1.0, 0.9922, 1.0, 1.0, 1.0, 1.0, 1.0, 0.9922, 1.0, 0.7266, 1.0, 0.7344, 1.0, 0.7344, 1.0, 0.7266, 1.0, 0.8594, 1.0, 0.8672, 1.0, 0.8672, 1.0, 0.8594, 1.0, 0.05469, 1.0, 0.0625, 1.0, 0.0625, 1.0, 0.05469, 1.0, 0.1875, 1.0, 0.1953, 1.0, 0.1953, 1.0, 0.1875, 1.0, 0.3203, 1.0, 0.3281, 1.0, 0.3281, 1.0, 0.3203, 1.0, 0.4531, 1.0, 0.4609, 1.0, 0.4609, 1.0, 0.4531, 1.0, 0.5859, 1.0, 0.5938, 1.0, 0.5938, 1.0, 0.5859, 1.0, 0.7188, 1.0, 0.7266, 1.0, 0.7266, 1.0, 0.7188, 1.0, 0.8516, 1.0, 0.8594, 1.0, 0.8594, 1.0, 0.8516, 1.0, 0.9844, 1.0, 0.9922, 1.0, 0.9922, 1.0, 0.9844, 1.0, 0.04688, 1.0, 0.05469, 1.0, 0.05469, 1.0, 0.04688, 1.0, 0.1797, 1.0, 0.1875, 1.0, 0.1875, 1.0, 0.1797, 1.0, 0.3125, 1.0, 0.3203, 1.0, 0.3203, 1.0, 0.3125, 1.0, 0.4453, 1.0, 0.4531, 1.0, 0.4531, 1.0, 0.4453, 1.0, 0.5781, 1.0, 0.5859, 1.0, 0.5859, 1.0, 0.5781, 1.0, 0.7109, 1.0, 0.7188, 1.0, 0.7188, 1.0, 0.7109, 1.0, 0.8438, 1.0, 0.8516, 1.0, 0.8516, 1.0, 0.8438, 1.0, 0.9766, 1.0, 0.9844, 1.0, 0.9844, 1.0, 0.9766, 1.0, 0.03906, 1.0, 0.04688, 1.0, 0.04688, 1.0, 0.03906, 1.0, 0.1719, 1.0, 0.1797, 1.0, 0.1797, 1.0, 0.1719, 1.0, 0.7109, 1.0, 0.7188, 1.0, 0.7188, 1.0, 0.7109, 1.0, 0.3047, 1.0, 0.3125, 1.0, 0.3125, 1.0, 0.3047, 1.0, 0.7031, 1.0, 0.7109, 1.0, 0.7109, 1.0, 0.7031, 1.0, 0.2969, 1.0, 0.3047, 1.0, 0.3047, 1.0, 0.2969, 1.0, 0.6953, 1.0, 0.7031, 1.0, 0.7031, 1.0, 0.6953, 1.0, 0.2891, 1.0, 0.2969, 1.0, 0.2969, 1.0, 0.2891, 1.0, 0.6875, 1.0, 0.6953, 1.0, 0.6953, 1.0, 0.6875, 1.0, 0.2812, 1.0, 0.2891, 1.0, 0.2891, 1.0, 0.2812, 1.0, 0.6797, 1.0, 0.6875, 1.0, 0.6875, 1.0, 0.6797, 1.0, 0.2734, 1.0, 0.2812, 1.0, 0.2812, 1.0, 0.2734, 1.0, 0.6719, 1.0, 0.6797, 1.0, 0.6797, 1.0, 0.6719, 1.0, 0.2656, 1.0, 0.2734, 1.0, 0.2734, 1.0, 0.2656, 1.0, 0.6641, 1.0, 0.6719, 1.0, 0.6719, 1.0, 0.6641, 1.0, 0.2578, 1.0, 0.2656, 1.0, 0.2656, 1.0, 0.2578, 1.0, 0.6562, 1.0, 0.6641, 1.0, 0.6641, 1.0, 0.6562, 1.0, 0.25, 1.0, 0.2578, 1.0, 0.2578, 1.0, 0.25, 1.0, 0.6484, 1.0, 0.6562, 1.0, 0.6562, 1.0, 0.6484, 1.0, 0.2422, 1.0, 0.25, 1.0, 0.25, 1.0, 0.2422, 1.0, 0.6406, 1.0, 0.6484, 1.0, 0.6484, 1.0, 0.6406, 1.0, 0.2344, 1.0, 0.2422, 1.0, 0.2422, 1.0, 0.2344, 1.0, 0.6328, 1.0, 0.6406, 1.0, 0.6406, 1.0, 0.6328, 1.0, 0.2266, 1.0, 0.2344, 1.0, 0.2344, 1.0, 0.2266, 1.0, 0.625, 1.0, 0.6328, 1.0, 0.6328, 1.0, 0.625, 1.0, 0.2188, 1.0, 0.2266, 1.0, 0.2266, 1.0, 0.2188, 1.0, 0.6172, 1.0, 0.625, 1.0, 0.625, 1.0, 0.6172, 1.0, 0.2109, 1.0, 0.2188, 1.0, 0.2188, 1.0, 0.2109, 1.0, 0.6094, 1.0, 0.6172, 1.0, 0.6172, 1.0, 0.6094, 1.0, 0.2031, 1.0, 0.2109, 1.0, 0.2109, 1.0, 0.2031, 1.0, 0.6016, 1.0, 0.6094, 1.0, 0.6094, 1.0, 0.6016, 1.0, 0.1953, 1.0, 0.2031, 1.0, 0.2031, 1.0, 0.1953, 1.0, 0.5938, 1.0, 0.6016, 1.0, 0.6016, 1.0, 0.5938, 1.0, 0.9922, 1.0, 1.0, 1.0, 1.0, 1.0, 0.9922, 1.0, 0.1875, 1.0, 0.1953, 1.0, 0.1953, 1.0, 0.1875, 1.0, 0.5859, 1.0, 0.5938, 1.0, 0.5938, 1.0, 0.5859, 1.0, 0.9844, 1.0, 0.9922, 1.0, 0.9922, 1.0, 0.9844, 1.0, 0.1797, 1.0, 0.1875, 1.0, 0.1875, 1.0, 0.1797, 1.0, 0.5781, 1.0, 0.5859, 1.0, 0.5859, 1.0, 0.5781, 1.0, 0.9766, 1.0, 0.9844, 1.0, 0.9844, 1.0, 0.9766, 1.0, 0.1719, 1.0, 0.1797, 1.0, 0.1797, 1.0, 0.1719, 1.0, 0.5703, 1.0, 0.5781, 1.0, 0.5781, 1.0, 0.5703, 1.0, 0.9688, 1.0, 0.9766, 1.0, 0.9766, 1.0, 0.9688, 1.0, 0.1641, 1.0, 0.1719, 1.0, 0.1719, 1.0, 0.1641, 1.0, 0.5625, 1.0, 0.5703, 1.0, 0.5703, 1.0, 0.5625, 1.0, 0.9609, 1.0, 0.9688, 1.0, 0.9688, 1.0, 0.9609, 1.0, 0.1562, 1.0, 0.1641, 1.0, 0.1641, 1.0, 0.1562, 1.0, 0.5547, 1.0, 0.5625, 1.0, 0.5625, 1.0, 0.5547, 1.0, 0.9531, 1.0, 0.9609, 1.0, 0.9609, 1.0, 0.9531, 1.0, 0.1484, 1.0, 0.1562, 1.0, 0.1562, 1.0, 0.1484, 1.0, 0.5469, 1.0, 0.5547, 1.0, 0.5547, 1.0, 0.5469, 1.0, 0.9453, 1.0, 0.9531, 1.0, 0.9531, 1.0, 0.9453, 1.0, 0.1406, 1.0, 0.1484, 1.0, 0.1484, 1.0, 0.1406, 1.0, 0.5391, 1.0, 0.5469, 1.0, 0.5469, 1.0, 0.5391, 1.0, 0.9375, 1.0, 0.9453, 1.0, 0.9453, 1.0, 0.9375, 1.0, 0.1328, 1.0, 0.1406, 1.0, 0.1406, 1.0, 0.1328, 1.0, 0.5312, 1.0, 0.5391, 1.0, 0.5391, 1.0, 0.5312, 1.0, 0.9297, 1.0, 0.9375, 1.0, 0.9375, 1.0, 0.9297, 1.0, 0.125, 1.0, 0.1328, 1.0, 0.1328, 1.0, 0.125, 1.0, 0.5234, 1.0, 0.5312, 1.0, 0.5312, 1.0, 0.5234, 1.0, 0.9219, 1.0, 0.9297, 1.0, 0.9297, 1.0, 0.9219, 1.0, 0.1172, 1.0, 0.125, 1.0, 0.125, 1.0, 0.1172, 1.0, 0.5156, 1.0, 0.5234, 1.0, 0.5234, 1.0, 0.5156, 1.0, 0.9141, 1.0, 0.9219, 1.0, 0.9219, 1.0, 0.9141, 1.0, 0.1094, 1.0, 0.1172, 1.0, 0.1172, 1.0, 0.1094, 1.0, 0.5078, 1.0, 0.5156, 1.0, 0.5156, 1.0, 0.5078, 1.0, 0.9062, 1.0, 0.9141, 1.0, 0.9141, 1.0, 0.9062, 1.0, 0.1016, 1.0, 0.1094, 1.0, 0.1094, 1.0, 0.1016, 1.0, 0.5, 1.0, 0.5078, 1.0, 0.5078, 1.0, 0.5, 1.0, 0.8984, 1.0, 0.9062, 1.0, 0.9062, 1.0, 0.8984, 1.0, 0.09375, 1.0, 0.1016, 1.0, 0.1016, 1.0, 0.09375, 1.0, 0.4922, 1.0, 0.5, 1.0, 0.5, 1.0, 0.4922, 1.0, 0.8906, 1.0, 0.8984, 1.0, 0.8984, 1.0, 0.8906, 1.0, 0.08594, 1.0, 0.09375, 1.0, 0.09375, 1.0, 0.08594, 1.0, 0.4844, 1.0, 0.4922, 1.0, 0.4922, 1.0, 0.4844, 1.0, 0.8828, 1.0, 0.8906, 1.0, 0.8906, 1.0, 0.8828, 1.0, 0.07812, 1.0, 0.08594, 1.0, 0.08594, 1.0, 0.07812, 1.0, 0.4766, 1.0, 0.4844, 1.0, 0.4844, 1.0, 0.4766, 1.0, 0.875, 1.0, 0.8828, 1.0, 0.8828, 1.0, 0.875, 1.0, 0.07031, 1.0, 0.07812, 1.0, 0.07812, 1.0, 0.07031, 1.0, 0.4688, 1.0, 0.4766, 1.0, 0.4766, 1.0, 0.4688, 1.0, 0.8672, 1.0, 0.875, 1.0, 0.875, 1.0, 0.8672, 1.0, 0.0625, 1.0, 0.07031, 1.0, 0.07031, 1.0, 0.0625, 1.0, 0.4609, 1.0, 0.4688, 1.0, 0.4688, 1.0, 0.4609, 1.0, 0.8594, 1.0, 0.8672, 1.0, 0.8672, 1.0, 0.8594, 1.0, 0.05469, 1.0, 0.0625, 1.0, 0.0625, 1.0, 0.05469, 1.0, 0.4531, 1.0, 0.4609, 1.0, 0.4609, 1.0, 0.4531, 1.0, 0.8516, 1.0, 0.8594, 1.0, 0.8594, 1.0, 0.8516, 1.0, 0.04688, 1.0, 0.05469, 1.0, 0.05469, 1.0, 0.04688, 1.0, 0.4453, 1.0, 0.4531, 1.0, 0.4531, 1.0, 0.4453, 1.0, 0.8438, 1.0, 0.8516, 1.0, 0.8516, 1.0, 0.8438, 1.0, 0.03906, 1.0, 0.04688, 1.0, 0.04688, 1.0, 0.03906, 1.0, 0.4375, 1.0, 0.4453, 1.0, 0.4453, 1.0, 0.4375, 1.0, 0.8359, 1.0, 0.8438, 1.0, 0.8438, 1.0, 0.8359, 1.0, 0.03125, 1.0, 0.03906, 1.0, 0.03906, 1.0, 0.03125, 1.0, 0.4297, 1.0, 0.4375, 1.0, 0.4375, 1.0, 0.4297, 1.0, 0.8281, 1.0, 0.8359, 1.0, 0.8359, 1.0, 0.8281, 1.0, 0.02344, 1.0, 0.03125, 1.0, 0.03125, 1.0, 0.02344, 1.0, 0.4219, 1.0, 0.4297, 1.0, 0.4297, 1.0, 0.4219, 1.0, 0.8203, 1.0, 0.8281, 1.0, 0.8281, 1.0, 0.8203, 1.0, 0.01562, 1.0, 0.02344, 1.0, 0.02344, 1.0, 0.01562, 1.0, 0.4141, 1.0, 0.4219, 1.0, 0.4219, 1.0, 0.4141, 1.0, 0.8125, 1.0, 0.8203, 1.0, 0.8203, 1.0, 0.8125, 1.0, 0.007812, 1.0, 0.01562, 1.0, 0.01562, 1.0, 0.007812, 1.0, 0.4062, 1.0, 0.4141, 1.0, 0.4141, 1.0, 0.4062, 1.0, 0.8047, 1.0, 0.8125, 1.0, 0.8125, 1.0, 0.8047, 1.0, 0.0, 1.0, 0.007812, 1.0, 0.007812, 1.0, 0.0, 1.0, 0.3984, 1.0, 0.4062, 1.0, 0.4062, 1.0, 0.3984, 1.0, 0.7969, 1.0, 0.8047, 1.0, 0.8047, 1.0, 0.7969, 1.0, 0.3906, 1.0, 0.3984, 1.0, 0.3984, 1.0, 0.3906, 1.0, 0.7891, 1.0, 0.7969, 1.0, 0.7969, 1.0, 0.7891, 1.0, 0.3828, 1.0, 0.3906, 1.0, 0.3906, 1.0, 0.3828, 1.0, 0.7812, 1.0, 0.7891, 1.0, 0.7891, 1.0, 0.7812, 1.0, 0.375, 1.0, 0.3828, 1.0, 0.3828, 1.0, 0.375, 1.0, 0.7734, 1.0, 0.7812, 1.0, 0.7812, 1.0, 0.7734, 1.0, 0.3672, 1.0, 0.375, 1.0, 0.375, 1.0, 0.3672, 1.0, 0.7656, 1.0, 0.7734, 1.0, 0.7734, 1.0, 0.7656, 1.0, 0.3594, 1.0, 0.3672, 1.0, 0.3672, 1.0, 0.3594, 1.0, 0.7578, 1.0, 0.7656, 1.0, 0.7656, 1.0, 0.7578, 1.0, 0.3516, 1.0, 0.3594, 1.0, 0.3594, 1.0, 0.3516, 1.0, 0.75, 1.0, 0.7578, 1.0, 0.7578, 1.0, 0.75, 1.0, 0.3438, 1.0, 0.3516, 1.0, 0.3516, 1.0, 0.3438, 1.0, 0.7422, 1.0, 0.75, 1.0, 0.75, 1.0, 0.7422, 1.0, 0.3359, 1.0, 0.3438, 1.0, 0.3438, 1.0, 0.3359, 1.0, 0.7344, 1.0, 0.7422, 1.0, 0.7422, 1.0, 0.7344, 1.0, 0.3281, 1.0, 0.3359, 1.0, 0.3359, 1.0, 0.3281, 1.0, 0.7266, 1.0, 0.7344, 1.0, 0.7344, 1.0, 0.7266, 1.0, 0.3203, 1.0, 0.3281, 1.0, 0.3281, 1.0, 0.3203, 1.0, 0.7188, 1.0, 0.7266, 1.0, 0.7266, 1.0, 0.7188, 1.0, 0.3125, 1.0, 0.3203, 1.0, 0.3203, 1.0, 0.3125, 1.0, 0.7031, 1.0, 0.7109, 1.0, 0.7109, 1.0, 0.7031, 1.0, 0.2969, 1.0, 0.3047, 1.0, 0.3047, 1.0, 0.2969, 1.0, 0.6953, 1.0, 0.7031, 1.0, 0.7031, 1.0, 0.6953, 1.0, 0.2891, 1.0, 0.2969, 1.0, 0.2969, 1.0, 0.2891, 1.0, 0.6875, 1.0, 0.6953, 1.0, 0.6953, 1.0, 0.6875, 1.0, 0.2812, 1.0, 0.2891, 1.0, 0.2891, 1.0, 0.2812, 1.0, 0.6797, 1.0, 0.6875, 1.0, 0.6875, 1.0, 0.6797, 1.0, 0.2734, 1.0, 0.2812, 1.0, 0.2812, 1.0, 0.2734, 1.0, 0.6719, 1.0, 0.6797, 1.0, 0.6797, 1.0, 0.6719, 1.0, 0.2656, 1.0, 0.2734, 1.0, 0.2734, 1.0, 0.2656, 1.0, 0.6641, 1.0, 0.6719, 1.0, 0.6719, 1.0, 0.6641, 1.0, 0.2578, 1.0, 0.2656, 1.0, 0.2656, 1.0, 0.2578, 1.0, 0.6562, 1.0, 0.6641, 1.0, 0.6641, 1.0, 0.6562, 1.0, 0.25, 1.0, 0.2578, 1.0, 0.2578, 1.0, 0.25, 1.0, 0.6484, 1.0, 0.6562, 1.0, 0.6562, 1.0, 0.6484, 1.0, 0.2422, 1.0, 0.25, 1.0, 0.25, 1.0, 0.2422, 1.0, 0.6406, 1.0, 0.6484, 1.0, 0.6484, 1.0, 0.6406, 1.0, 0.2344, 1.0, 0.2422, 1.0, 0.2422, 1.0, 0.2344, 1.0, 0.6328, 1.0, 0.6406, 1.0, 0.6406, 1.0, 0.6328, 1.0, 0.2266, 1.0, 0.2344, 1.0, 0.2344, 1.0, 0.2266, 1.0, 0.625, 1.0, 0.6328, 1.0, 0.6328, 1.0, 0.625, 1.0, 0.2188, 1.0, 0.2266, 1.0, 0.2266, 1.0, 0.2188, 1.0, 0.6172, 1.0, 0.625, 1.0, 0.625, 1.0, 0.6172, 1.0, 0.2109, 1.0, 0.2188, 1.0, 0.2188, 1.0, 0.2109, 1.0, 0.6094, 1.0, 0.6172, 1.0, 0.6172, 1.0, 0.6094, 1.0, 0.2031, 1.0, 0.2109, 1.0, 0.2109, 1.0, 0.2031, 1.0, 0.6016, 1.0, 0.6094, 1.0, 0.6094, 1.0, 0.6016, 1.0, 0.1953, 1.0, 0.2031, 1.0, 0.2031, 1.0, 0.1953, 1.0, 0.5938, 1.0, 0.6016, 1.0, 0.6016, 1.0, 0.5938, 1.0, 0.9922, 1.0, 1.0, 1.0, 1.0, 1.0, 0.9922, 1.0, 0.1875, 1.0, 0.1953, 1.0, 0.1953, 1.0, 0.1875, 1.0, 0.5859, 1.0, 0.5938, 1.0, 0.5938, 1.0, 0.5859, 1.0, 0.9844, 1.0, 0.9922, 1.0, 0.9922, 1.0, 0.9844, 1.0, 0.1797, 1.0, 0.1875, 1.0, 0.1875, 1.0, 0.1797, 1.0, 0.5781, 1.0, 0.5859, 1.0, 0.5859, 1.0, 0.5781, 1.0, 0.9766, 1.0, 0.9844, 1.0, 0.9844, 1.0, 0.9766, 1.0, 0.1719, 1.0, 0.1797, 1.0, 0.1797, 1.0, 0.1719, 1.0, 0.5703, 1.0, 0.5781, 1.0, 0.5781, 1.0, 0.5703, 1.0, 0.9688, 1.0, 0.9766, 1.0, 0.9766, 1.0, 0.9688, 1.0, 0.1641, 1.0, 0.1719, 1.0, 0.1719, 1.0, 0.1641, 1.0, 0.5625, 1.0, 0.5703, 1.0, 0.5703, 1.0, 0.5625, 1.0, 0.9609, 1.0, 0.9688, 1.0, 0.9688, 1.0, 0.9609, 1.0, 0.1562, 1.0, 0.1641, 1.0, 0.1641, 1.0, 0.1562, 1.0, 0.5547, 1.0, 0.5625, 1.0, 0.5625, 1.0, 0.5547, 1.0, 0.9531, 1.0, 0.9609, 1.0, 0.9609, 1.0, 0.9531, 1.0, 0.1484, 1.0, 0.1562, 1.0, 0.1562, 1.0, 0.1484, 1.0, 0.5469, 1.0, 0.5547, 1.0, 0.5547, 1.0, 0.5469, 1.0, 0.9453, 1.0, 0.9531, 1.0, 0.9531, 1.0, 0.9453, 1.0, 0.1406, 1.0, 0.1484, 1.0, 0.1484, 1.0, 0.1406, 1.0, 0.5391, 1.0, 0.5469, 1.0, 0.5469, 1.0, 0.5391, 1.0, 0.9375, 1.0, 0.9453, 1.0, 0.9453, 1.0, 0.9375, 1.0, 0.1328, 1.0, 0.1406, 1.0, 0.1406, 1.0, 0.1328, 1.0, 0.5312, 1.0, 0.5391, 1.0, 0.5391, 1.0, 0.5312, 1.0, 0.9297, 1.0, 0.9375, 1.0, 0.9375, 1.0, 0.9297, 1.0, 0.125, 1.0, 0.1328, 1.0, 0.1328, 1.0, 0.125, 1.0, 0.5234, 1.0, 0.5312, 1.0, 0.5312, 1.0, 0.5234, 1.0, 0.9219, 1.0, 0.9297, 1.0, 0.9297, 1.0, 0.9219, 1.0, 0.1172, 1.0, 0.125, 1.0, 0.125, 1.0, 0.1172, 1.0, 0.5156, 1.0, 0.5234, 1.0, 0.5234, 1.0, 0.5156, 1.0, 0.9141, 1.0, 0.9219, 1.0, 0.9219, 1.0, 0.9141, 1.0, 0.1094, 1.0, 0.1172, 1.0, 0.1172, 1.0, 0.1094, 1.0, 0.5078, 1.0, 0.5156, 1.0, 0.5156, 1.0, 0.5078, 1.0, 0.9062, 1.0, 0.9141, 1.0, 0.9141, 1.0, 0.9062, 1.0, 0.1016, 1.0, 0.1094, 1.0, 0.1094, 1.0, 0.1016, 1.0, 0.5, 1.0, 0.5078, 1.0, 0.5078, 1.0, 0.5, 1.0, 0.8984, 1.0, 0.9062, 1.0, 0.9062, 1.0, 0.8984, 1.0, 0.09375, 1.0, 0.1016, 1.0, 0.1016, 1.0, 0.09375, 1.0, 0.4922, 1.0, 0.5, 1.0, 0.5, 1.0, 0.4922, 1.0, 0.8906, 1.0, 0.8984, 1.0, 0.8984, 1.0, 0.8906, 1.0, 0.08594, 1.0, 0.09375, 1.0, 0.09375, 1.0, 0.08594, 1.0, 0.4844, 1.0, 0.4922, 1.0, 0.4922, 1.0, 0.4844, 1.0, 0.8828, 1.0, 0.8906, 1.0, 0.8906, 1.0, 0.8828, 1.0, 0.07812, 1.0, 0.08594, 1.0, 0.08594, 1.0, 0.07812, 1.0, 0.4766, 1.0, 0.4844, 1.0, 0.4844, 1.0, 0.4766, 1.0, 0.875, 1.0, 0.8828, 1.0, 0.8828, 1.0, 0.875, 1.0, 0.07031, 1.0, 0.07812, 1.0, 0.07812, 1.0, 0.07031, 1.0, 0.4688, 1.0, 0.4766, 1.0, 0.4766, 1.0, 0.4688, 1.0, 0.8672, 1.0, 0.875, 1.0, 0.875, 1.0, 0.8672, 1.0, 0.0625, 1.0, 0.07031, 1.0, 0.07031, 1.0, 0.0625, 1.0, 0.4609, 1.0, 0.4688, 1.0, 0.4688, 1.0, 0.4609, 1.0, 0.8594, 1.0, 0.8672, 1.0, 0.8672, 1.0, 0.8594, 1.0, 0.05469, 1.0, 0.0625, 1.0, 0.0625, 1.0, 0.05469, 1.0, 0.4531, 1.0, 0.4609, 1.0, 0.4609, 1.0, 0.4531, 1.0, 0.8516, 1.0, 0.8594, 1.0, 0.8594, 1.0, 0.8516, 1.0, 0.04688, 1.0, 0.05469, 1.0, 0.05469, 1.0, 0.04688, 1.0, 0.4453, 1.0, 0.4531, 1.0, 0.4531, 1.0, 0.4453, 1.0, 0.8438, 1.0, 0.8516, 1.0, 0.8516, 1.0, 0.8438, 1.0, 0.03906, 1.0, 0.04688, 1.0, 0.04688, 1.0, 0.03906, 1.0, 0.4375, 1.0, 0.4453, 1.0, 0.4453, 1.0, 0.4375, 1.0, 0.8359, 1.0, 0.8438, 1.0, 0.8438, 1.0, 0.8359, 1.0, 0.03125, 1.0, 0.03906, 1.0, 0.03906, 1.0, 0.03125, 1.0, 0.4297, 1.0, 0.4375, 1.0, 0.4375, 1.0, 0.4297, 1.0, 0.8281, 1.0, 0.8359, 1.0, 0.8359, 1.0, 0.8281, 1.0, 0.02344, 1.0, 0.03125, 1.0, 0.03125, 1.0, 0.02344, 1.0, 0.4219, 1.0, 0.4297, 1.0, 0.4297, 1.0, 0.4219, 1.0, 0.8203, 1.0, 0.8281, 1.0, 0.8281, 1.0, 0.8203, 1.0, 0.01562, 1.0, 0.02344, 1.0, 0.02344, 1.0, 0.01562, 1.0, 0.4141, 1.0, 0.4219, 1.0, 0.4219, 1.0, 0.4141, 1.0, 0.8125, 1.0, 0.8203, 1.0, 0.8203, 1.0, 0.8125, 1.0, 0.007812, 1.0, 0.01562, 1.0, 0.01562, 1.0, 0.007812, 1.0, 0.4062, 1.0, 0.4141, 1.0, 0.4141, 1.0, 0.4062, 1.0, 0.8047, 1.0, 0.8125, 1.0, 0.8125, 1.0, 0.8047, 1.0, 0.0, 1.0, 0.007812, 1.0, 0.007812, 1.0, 0.0, 1.0, 0.3984, 1.0, 0.4062, 1.0, 0.4062, 1.0, 0.3984, 1.0, 0.7969, 1.0, 0.8047, 1.0, 0.8047, 1.0, 0.7969, 1.0, 0.3906, 1.0, 0.3984, 1.0, 0.3984, 1.0, 0.3906, 1.0, 0.7891, 1.0, 0.7969, 1.0, 0.7969, 1.0, 0.7891, 1.0, 0.3828, 1.0, 0.3906, 1.0, 0.3906, 1.0, 0.3828, 1.0, 0.7812, 1.0, 0.7891, 1.0, 0.7891, 1.0, 0.7812, 1.0, 0.375, 1.0, 0.3828, 1.0, 0.3828, 1.0, 0.375, 1.0, 0.7734, 1.0, 0.7812, 1.0, 0.7812, 1.0, 0.7734, 1.0, 0.3672, 1.0, 0.375, 1.0, 0.375, 1.0, 0.3672, 1.0, 0.7656, 1.0, 0.7734, 1.0, 0.7734, 1.0, 0.7656, 1.0, 0.3594, 1.0, 0.3672, 1.0, 0.3672, 1.0, 0.3594, 1.0, 0.7578, 1.0, 0.7656, 1.0, 0.7656, 1.0, 0.7578, 1.0, 0.3516, 1.0, 0.3594, 1.0, 0.3594, 1.0, 0.3516, 1.0, 0.75, 1.0, 0.7578, 1.0, 0.7578, 1.0, 0.75, 1.0, 0.3438, 1.0, 0.3516, 1.0, 0.3516, 1.0, 0.3438, 1.0, 0.7422, 1.0, 0.75, 1.0, 0.75, 1.0, 0.7422, 1.0, 0.3359, 1.0, 0.3438, 1.0, 0.3438, 1.0, 0.3359, 1.0, 0.7344, 1.0, 0.7422, 1.0, 0.7422, 1.0, 0.7344, 1.0, 0.3281, 1.0, 0.3359, 1.0, 0.3359, 1.0, 0.3281, 1.0, 0.7266, 1.0, 0.7344, 1.0, 0.7344, 1.0, 0.7266, 1.0, 0.3203, 1.0, 0.3281, 1.0, 0.3281, 1.0, 0.3203, 1.0, 0.7188, 1.0, 0.7266, 1.0, 0.7266, 1.0, 0.7188, 1.0, 0.3125, 1.0, 0.3203, 1.0, 0.3203, 1.0, 0.3125, 1.0, 0.7109, 1.0, 0.7188, 1.0, 0.7188, 1.0, 0.7109, 1.0, 0.3047, 1.0, 0.3125, 1.0, 0.3125, 1.0, 0.3047, 1.0])
me_cylinder.use_remesh_fix_poles = True
me_cylinder.use_remesh_preserve_attributes = False
me_cylinder.update()

# ---- objects
ob_cylinder = bpy.data.objects.new('Cylinder', me_cylinder)

# ---- transforms, parenting, visibility, modifiers, constraints
ob_cylinder.location = (0.0, 0.0, 0.0)
ob_cylinder.scale = (21.33, 21.33, 0.2133)

# ---- collection membership
col_collection.objects.link(ob_cylinder)

# ---- scene / render settings (as saved in the file)
scene.frame_start = 1; scene.frame_end = 250; scene.frame_set(1)
scene.render.engine = 'BLENDER_EEVEE_NEXT'
scene.cycles.use_denoising = False
scene.cycles.samples = 128
scene.cycles.sampling_pattern = 'TABULATED_SOBOL'
scene.cycles.use_adaptive_sampling = False
scene.cycles.use_light_tree = False
scene.view_settings.view_transform = 'Filmic'
bpy.context.view_layer.update()

# ---- added for rendering (the .blend has no active camera and no usable light): camera, sun
cam_auto = bpy.data.cameras.new('AutoCamera')
cam_auto.lens = 50.0
cam_auto.sensor_width = 36.0
cam_auto.clip_end = 1000.0
ob_auto_camera = bpy.data.objects.new('AutoCamera', cam_auto)
scene.collection.objects.link(ob_auto_camera)
ob_auto_camera.location = (55.8107, -66.9729, 44.6486)
ob_auto_camera.rotation_euler = (1.09748, -7.21219e-08, 0.694738)
scene.camera = ob_auto_camera
light_auto_sun = bpy.data.lights.new('AutoSun', 'SUN')
light_auto_sun.energy = 3.0
light_auto_sun.angle = 0.0523599
ob_auto_sun = bpy.data.objects.new('AutoSun', light_auto_sun)
scene.collection.objects.link(ob_auto_sun)
ob_auto_sun.rotation_euler = (0.872665, 0.174533, 0.523599)
bpy.context.view_layer.update()

